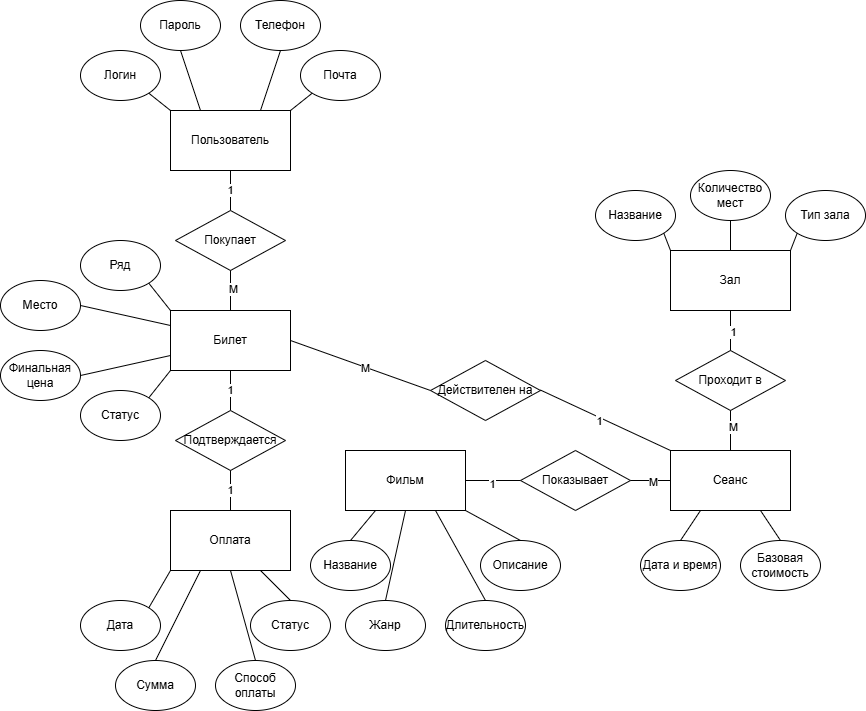

The diagram above was exported from draw.io. Its source (the exported page's mxGraphModel, read from the mxfile embedded in the PNG):
<mxGraphModel dx="705" dy="873" grid="1" gridSize="10" guides="1" tooltips="1" connect="1" arrows="1" fold="1" page="1" pageScale="1" pageWidth="1169" pageHeight="1654" math="0" shadow="0">
  <root>
    <mxCell id="0" />
    <mxCell id="1" parent="0" />
    <mxCell id="FYcozd9M7vqavjPWIeDQ-2" value="Пользователь" style="rounded=0;whiteSpace=wrap;html=1;" parent="1" vertex="1">
      <mxGeometry x="410" y="150" width="120" height="60" as="geometry" />
    </mxCell>
    <mxCell id="FYcozd9M7vqavjPWIeDQ-3" value="Сеанс" style="rounded=0;whiteSpace=wrap;html=1;" parent="1" vertex="1">
      <mxGeometry x="910" y="490" width="120" height="60" as="geometry" />
    </mxCell>
    <mxCell id="FYcozd9M7vqavjPWIeDQ-4" value="Зал" style="rounded=0;whiteSpace=wrap;html=1;" parent="1" vertex="1">
      <mxGeometry x="910" y="290" width="120" height="60" as="geometry" />
    </mxCell>
    <mxCell id="FYcozd9M7vqavjPWIeDQ-5" value="Билет" style="rounded=0;whiteSpace=wrap;html=1;" parent="1" vertex="1">
      <mxGeometry x="410" y="350" width="120" height="60" as="geometry" />
    </mxCell>
    <mxCell id="FYcozd9M7vqavjPWIeDQ-6" value="Оплата" style="rounded=0;whiteSpace=wrap;html=1;" parent="1" vertex="1">
      <mxGeometry x="410" y="550" width="120" height="60" as="geometry" />
    </mxCell>
    <mxCell id="FYcozd9M7vqavjPWIeDQ-7" value="Фильм" style="rounded=0;whiteSpace=wrap;html=1;" parent="1" vertex="1">
      <mxGeometry x="585" y="490" width="120" height="60" as="geometry" />
    </mxCell>
    <mxCell id="FYcozd9M7vqavjPWIeDQ-10" value="" style="endArrow=none;html=1;rounded=0;entryX=0.5;entryY=1;entryDx=0;entryDy=0;exitX=0.5;exitY=0;exitDx=0;exitDy=0;" parent="1" source="FYcozd9M7vqavjPWIeDQ-11" target="FYcozd9M7vqavjPWIeDQ-2" edge="1">
      <mxGeometry width="50" height="50" relative="1" as="geometry">
        <mxPoint x="740" y="320" as="sourcePoint" />
        <mxPoint x="710" y="330" as="targetPoint" />
      </mxGeometry>
    </mxCell>
    <mxCell id="FYcozd9M7vqavjPWIeDQ-24" value="1" style="edgeLabel;html=1;align=center;verticalAlign=middle;resizable=0;points=[];" parent="FYcozd9M7vqavjPWIeDQ-10" vertex="1" connectable="0">
      <mxGeometry x="0.0292" y="1" relative="1" as="geometry">
        <mxPoint as="offset" />
      </mxGeometry>
    </mxCell>
    <mxCell id="FYcozd9M7vqavjPWIeDQ-11" value="Покупает" style="rhombus;whiteSpace=wrap;html=1;" parent="1" vertex="1">
      <mxGeometry x="415" y="250" width="110" height="60" as="geometry" />
    </mxCell>
    <mxCell id="FYcozd9M7vqavjPWIeDQ-16" value="" style="endArrow=none;html=1;rounded=0;entryX=0.5;entryY=1;entryDx=0;entryDy=0;exitX=0.5;exitY=0;exitDx=0;exitDy=0;" parent="1" source="FYcozd9M7vqavjPWIeDQ-5" target="FYcozd9M7vqavjPWIeDQ-11" edge="1">
      <mxGeometry width="50" height="50" relative="1" as="geometry">
        <mxPoint x="694.58" y="370" as="sourcePoint" />
        <mxPoint x="694.58" y="290" as="targetPoint" />
      </mxGeometry>
    </mxCell>
    <mxCell id="FYcozd9M7vqavjPWIeDQ-25" value="М" style="edgeLabel;html=1;align=center;verticalAlign=middle;resizable=0;points=[];" parent="FYcozd9M7vqavjPWIeDQ-16" vertex="1" connectable="0">
      <mxGeometry x="0.0815" y="-2" relative="1" as="geometry">
        <mxPoint as="offset" />
      </mxGeometry>
    </mxCell>
    <mxCell id="FYcozd9M7vqavjPWIeDQ-17" value="Проходит в" style="rhombus;whiteSpace=wrap;html=1;" parent="1" vertex="1">
      <mxGeometry x="915" y="390" width="110" height="60" as="geometry" />
    </mxCell>
    <mxCell id="FYcozd9M7vqavjPWIeDQ-18" value="" style="endArrow=none;html=1;rounded=0;entryX=0.5;entryY=1;entryDx=0;entryDy=0;exitX=0.5;exitY=0;exitDx=0;exitDy=0;" parent="1" source="FYcozd9M7vqavjPWIeDQ-3" target="FYcozd9M7vqavjPWIeDQ-17" edge="1">
      <mxGeometry width="50" height="50" relative="1" as="geometry">
        <mxPoint x="1130" y="490" as="sourcePoint" />
        <mxPoint x="1220" y="470" as="targetPoint" />
      </mxGeometry>
    </mxCell>
    <mxCell id="FYcozd9M7vqavjPWIeDQ-28" value="М" style="edgeLabel;html=1;align=center;verticalAlign=middle;resizable=0;points=[];" parent="FYcozd9M7vqavjPWIeDQ-18" vertex="1" connectable="0">
      <mxGeometry x="0.1833" y="-2" relative="1" as="geometry">
        <mxPoint as="offset" />
      </mxGeometry>
    </mxCell>
    <mxCell id="FYcozd9M7vqavjPWIeDQ-20" value="" style="endArrow=none;html=1;rounded=0;entryX=0.5;entryY=1;entryDx=0;entryDy=0;exitX=0.5;exitY=0;exitDx=0;exitDy=0;" parent="1" source="FYcozd9M7vqavjPWIeDQ-17" target="FYcozd9M7vqavjPWIeDQ-4" edge="1">
      <mxGeometry width="50" height="50" relative="1" as="geometry">
        <mxPoint x="949.5799999999999" y="370" as="sourcePoint" />
        <mxPoint x="949.5799999999999" y="330" as="targetPoint" />
      </mxGeometry>
    </mxCell>
    <mxCell id="FYcozd9M7vqavjPWIeDQ-26" value="1" style="edgeLabel;html=1;align=center;verticalAlign=middle;resizable=0;points=[];" parent="FYcozd9M7vqavjPWIeDQ-20" vertex="1" connectable="0">
      <mxGeometry x="-0.0722" y="-2" relative="1" as="geometry">
        <mxPoint as="offset" />
      </mxGeometry>
    </mxCell>
    <mxCell id="FYcozd9M7vqavjPWIeDQ-21" value="Показывает" style="rhombus;whiteSpace=wrap;html=1;" parent="1" vertex="1">
      <mxGeometry x="760" y="490" width="110" height="60" as="geometry" />
    </mxCell>
    <mxCell id="FYcozd9M7vqavjPWIeDQ-22" value="" style="endArrow=none;html=1;rounded=0;exitX=0;exitY=0.5;exitDx=0;exitDy=0;entryX=1;entryY=0.5;entryDx=0;entryDy=0;" parent="1" source="FYcozd9M7vqavjPWIeDQ-3" target="FYcozd9M7vqavjPWIeDQ-21" edge="1">
      <mxGeometry width="50" height="50" relative="1" as="geometry">
        <mxPoint x="1090" y="560" as="sourcePoint" />
        <mxPoint x="1090" y="500" as="targetPoint" />
      </mxGeometry>
    </mxCell>
    <mxCell id="FYcozd9M7vqavjPWIeDQ-29" value="М" style="edgeLabel;html=1;align=center;verticalAlign=middle;resizable=0;points=[];" parent="FYcozd9M7vqavjPWIeDQ-22" vertex="1" connectable="0">
      <mxGeometry x="-0.0769" y="1" relative="1" as="geometry">
        <mxPoint as="offset" />
      </mxGeometry>
    </mxCell>
    <mxCell id="FYcozd9M7vqavjPWIeDQ-23" value="" style="endArrow=none;html=1;rounded=0;exitX=0;exitY=0.5;exitDx=0;exitDy=0;entryX=1;entryY=0.5;entryDx=0;entryDy=0;" parent="1" source="FYcozd9M7vqavjPWIeDQ-21" target="FYcozd9M7vqavjPWIeDQ-7" edge="1">
      <mxGeometry width="50" height="50" relative="1" as="geometry">
        <mxPoint x="920" y="500" as="sourcePoint" />
        <mxPoint x="850" y="460" as="targetPoint" />
      </mxGeometry>
    </mxCell>
    <mxCell id="FYcozd9M7vqavjPWIeDQ-30" value="1" style="edgeLabel;html=1;align=center;verticalAlign=middle;resizable=0;points=[];" parent="FYcozd9M7vqavjPWIeDQ-23" vertex="1" connectable="0">
      <mxGeometry x="0.0704" y="3" relative="1" as="geometry">
        <mxPoint as="offset" />
      </mxGeometry>
    </mxCell>
    <mxCell id="FYcozd9M7vqavjPWIeDQ-31" value="Действителен на" style="rhombus;whiteSpace=wrap;html=1;" parent="1" vertex="1">
      <mxGeometry x="670" y="400" width="110" height="60" as="geometry" />
    </mxCell>
    <mxCell id="FYcozd9M7vqavjPWIeDQ-32" value="" style="endArrow=none;html=1;rounded=0;exitX=0;exitY=0;exitDx=0;exitDy=0;entryX=1;entryY=0.5;entryDx=0;entryDy=0;" parent="1" source="FYcozd9M7vqavjPWIeDQ-3" edge="1">
      <mxGeometry width="50" height="50" relative="1" as="geometry">
        <mxPoint x="835" y="429.58" as="sourcePoint" />
        <mxPoint x="780" y="429.58" as="targetPoint" />
      </mxGeometry>
    </mxCell>
    <mxCell id="FYcozd9M7vqavjPWIeDQ-33" value="1" style="edgeLabel;html=1;align=center;verticalAlign=middle;resizable=0;points=[];" parent="FYcozd9M7vqavjPWIeDQ-32" vertex="1" connectable="0">
      <mxGeometry x="0.0704" y="3" relative="1" as="geometry">
        <mxPoint as="offset" />
      </mxGeometry>
    </mxCell>
    <mxCell id="FYcozd9M7vqavjPWIeDQ-36" value="" style="endArrow=none;html=1;rounded=0;exitX=0;exitY=0.5;exitDx=0;exitDy=0;entryX=1;entryY=0.5;entryDx=0;entryDy=0;" parent="1" source="FYcozd9M7vqavjPWIeDQ-31" target="FYcozd9M7vqavjPWIeDQ-5" edge="1">
      <mxGeometry width="50" height="50" relative="1" as="geometry">
        <mxPoint x="570" y="379.58000000000004" as="sourcePoint" />
        <mxPoint x="530" y="379.58000000000004" as="targetPoint" />
      </mxGeometry>
    </mxCell>
    <mxCell id="FYcozd9M7vqavjPWIeDQ-37" value="М" style="edgeLabel;html=1;align=center;verticalAlign=middle;resizable=0;points=[];" parent="FYcozd9M7vqavjPWIeDQ-36" vertex="1" connectable="0">
      <mxGeometry x="-0.0769" y="1" relative="1" as="geometry">
        <mxPoint as="offset" />
      </mxGeometry>
    </mxCell>
    <mxCell id="FYcozd9M7vqavjPWIeDQ-38" value="" style="endArrow=none;html=1;rounded=0;entryX=0.5;entryY=1;entryDx=0;entryDy=0;exitX=0.5;exitY=0;exitDx=0;exitDy=0;" parent="1" source="FYcozd9M7vqavjPWIeDQ-40" target="FYcozd9M7vqavjPWIeDQ-5" edge="1">
      <mxGeometry width="50" height="50" relative="1" as="geometry">
        <mxPoint x="470" y="470" as="sourcePoint" />
        <mxPoint x="469.58" y="410" as="targetPoint" />
      </mxGeometry>
    </mxCell>
    <mxCell id="FYcozd9M7vqavjPWIeDQ-39" value="1" style="edgeLabel;html=1;align=center;verticalAlign=middle;resizable=0;points=[];" parent="FYcozd9M7vqavjPWIeDQ-38" vertex="1" connectable="0">
      <mxGeometry x="0.0292" y="1" relative="1" as="geometry">
        <mxPoint as="offset" />
      </mxGeometry>
    </mxCell>
    <mxCell id="FYcozd9M7vqavjPWIeDQ-40" value="Подтверждается" style="rhombus;whiteSpace=wrap;html=1;" parent="1" vertex="1">
      <mxGeometry x="415" y="450" width="110" height="60" as="geometry" />
    </mxCell>
    <mxCell id="FYcozd9M7vqavjPWIeDQ-41" value="" style="endArrow=none;html=1;rounded=0;entryX=0.5;entryY=1;entryDx=0;entryDy=0;exitX=0.5;exitY=0;exitDx=0;exitDy=0;" parent="1" source="FYcozd9M7vqavjPWIeDQ-6" target="FYcozd9M7vqavjPWIeDQ-40" edge="1">
      <mxGeometry width="50" height="50" relative="1" as="geometry">
        <mxPoint x="469.58000000000004" y="550" as="sourcePoint" />
        <mxPoint x="469.58000000000004" y="510" as="targetPoint" />
      </mxGeometry>
    </mxCell>
    <mxCell id="FYcozd9M7vqavjPWIeDQ-42" value="1" style="edgeLabel;html=1;align=center;verticalAlign=middle;resizable=0;points=[];" parent="FYcozd9M7vqavjPWIeDQ-41" vertex="1" connectable="0">
      <mxGeometry x="0.0292" y="1" relative="1" as="geometry">
        <mxPoint as="offset" />
      </mxGeometry>
    </mxCell>
    <mxCell id="FYcozd9M7vqavjPWIeDQ-46" value="Логин" style="ellipse;whiteSpace=wrap;html=1;" parent="1" vertex="1">
      <mxGeometry x="320" y="90" width="80" height="50" as="geometry" />
    </mxCell>
    <mxCell id="FYcozd9M7vqavjPWIeDQ-47" value="Пароль" style="ellipse;whiteSpace=wrap;html=1;" parent="1" vertex="1">
      <mxGeometry x="380" y="40" width="80" height="50" as="geometry" />
    </mxCell>
    <mxCell id="FYcozd9M7vqavjPWIeDQ-48" value="Телефон" style="ellipse;whiteSpace=wrap;html=1;" parent="1" vertex="1">
      <mxGeometry x="480" y="40" width="80" height="50" as="geometry" />
    </mxCell>
    <mxCell id="FYcozd9M7vqavjPWIeDQ-49" value="Почта" style="ellipse;whiteSpace=wrap;html=1;" parent="1" vertex="1">
      <mxGeometry x="540" y="90" width="80" height="50" as="geometry" />
    </mxCell>
    <mxCell id="FYcozd9M7vqavjPWIeDQ-50" value="Название" style="ellipse;whiteSpace=wrap;html=1;" parent="1" vertex="1">
      <mxGeometry x="550" y="580" width="80" height="50" as="geometry" />
    </mxCell>
    <mxCell id="FYcozd9M7vqavjPWIeDQ-51" value="Жанр" style="ellipse;whiteSpace=wrap;html=1;" parent="1" vertex="1">
      <mxGeometry x="585" y="640" width="80" height="50" as="geometry" />
    </mxCell>
    <mxCell id="FYcozd9M7vqavjPWIeDQ-52" value="Длительность" style="ellipse;whiteSpace=wrap;html=1;" parent="1" vertex="1">
      <mxGeometry x="685" y="640" width="80" height="50" as="geometry" />
    </mxCell>
    <mxCell id="FYcozd9M7vqavjPWIeDQ-53" value="Описание" style="ellipse;whiteSpace=wrap;html=1;" parent="1" vertex="1">
      <mxGeometry x="720" y="580" width="80" height="50" as="geometry" />
    </mxCell>
    <mxCell id="FYcozd9M7vqavjPWIeDQ-54" value="Название" style="ellipse;whiteSpace=wrap;html=1;" parent="1" vertex="1">
      <mxGeometry x="835" y="230" width="80" height="50" as="geometry" />
    </mxCell>
    <mxCell id="FYcozd9M7vqavjPWIeDQ-55" value="Количество мест" style="ellipse;whiteSpace=wrap;html=1;" parent="1" vertex="1">
      <mxGeometry x="930" y="210" width="80" height="50" as="geometry" />
    </mxCell>
    <mxCell id="FYcozd9M7vqavjPWIeDQ-56" value="Тип зала" style="ellipse;whiteSpace=wrap;html=1;" parent="1" vertex="1">
      <mxGeometry x="1025" y="230" width="80" height="50" as="geometry" />
    </mxCell>
    <mxCell id="FYcozd9M7vqavjPWIeDQ-57" value="Дата и время" style="ellipse;whiteSpace=wrap;html=1;" parent="1" vertex="1">
      <mxGeometry x="880" y="580" width="80" height="50" as="geometry" />
    </mxCell>
    <mxCell id="FYcozd9M7vqavjPWIeDQ-58" value="Базовая стоимость" style="ellipse;whiteSpace=wrap;html=1;" parent="1" vertex="1">
      <mxGeometry x="980" y="580" width="80" height="50" as="geometry" />
    </mxCell>
    <mxCell id="FYcozd9M7vqavjPWIeDQ-59" value="Статус" style="ellipse;whiteSpace=wrap;html=1;" parent="1" vertex="1">
      <mxGeometry x="320" y="430" width="80" height="50" as="geometry" />
    </mxCell>
    <mxCell id="FYcozd9M7vqavjPWIeDQ-60" value="Финальная цена" style="ellipse;whiteSpace=wrap;html=1;" parent="1" vertex="1">
      <mxGeometry x="240" y="390" width="80" height="50" as="geometry" />
    </mxCell>
    <mxCell id="FYcozd9M7vqavjPWIeDQ-61" value="Место" style="ellipse;whiteSpace=wrap;html=1;" parent="1" vertex="1">
      <mxGeometry x="240" y="320" width="80" height="50" as="geometry" />
    </mxCell>
    <mxCell id="FYcozd9M7vqavjPWIeDQ-62" value="Ряд" style="ellipse;whiteSpace=wrap;html=1;" parent="1" vertex="1">
      <mxGeometry x="320" y="280" width="80" height="50" as="geometry" />
    </mxCell>
    <mxCell id="FYcozd9M7vqavjPWIeDQ-63" value="Дата" style="ellipse;whiteSpace=wrap;html=1;" parent="1" vertex="1">
      <mxGeometry x="320" y="640" width="80" height="50" as="geometry" />
    </mxCell>
    <mxCell id="FYcozd9M7vqavjPWIeDQ-64" value="Сумма" style="ellipse;whiteSpace=wrap;html=1;" parent="1" vertex="1">
      <mxGeometry x="355" y="700" width="80" height="50" as="geometry" />
    </mxCell>
    <mxCell id="FYcozd9M7vqavjPWIeDQ-65" value="Способ оплаты" style="ellipse;whiteSpace=wrap;html=1;" parent="1" vertex="1">
      <mxGeometry x="455" y="700" width="80" height="50" as="geometry" />
    </mxCell>
    <mxCell id="FYcozd9M7vqavjPWIeDQ-66" value="Статус" style="ellipse;whiteSpace=wrap;html=1;" parent="1" vertex="1">
      <mxGeometry x="490" y="640" width="80" height="50" as="geometry" />
    </mxCell>
    <mxCell id="FYcozd9M7vqavjPWIeDQ-67" value="" style="endArrow=none;html=1;rounded=0;entryX=0;entryY=1;entryDx=0;entryDy=0;" parent="1" target="FYcozd9M7vqavjPWIeDQ-49" edge="1">
      <mxGeometry width="50" height="50" relative="1" as="geometry">
        <mxPoint x="530" y="150" as="sourcePoint" />
        <mxPoint x="580" y="100" as="targetPoint" />
      </mxGeometry>
    </mxCell>
    <mxCell id="FYcozd9M7vqavjPWIeDQ-72" value="" style="endArrow=none;html=1;rounded=0;entryX=1;entryY=1;entryDx=0;entryDy=0;exitX=0;exitY=0;exitDx=0;exitDy=0;" parent="1" source="FYcozd9M7vqavjPWIeDQ-2" target="FYcozd9M7vqavjPWIeDQ-46" edge="1">
      <mxGeometry width="50" height="50" relative="1" as="geometry">
        <mxPoint x="410" y="150" as="sourcePoint" />
        <mxPoint x="452" y="123" as="targetPoint" />
      </mxGeometry>
    </mxCell>
    <mxCell id="FYcozd9M7vqavjPWIeDQ-73" value="" style="endArrow=none;html=1;rounded=0;entryX=0.5;entryY=1;entryDx=0;entryDy=0;exitX=0.25;exitY=0;exitDx=0;exitDy=0;" parent="1" source="FYcozd9M7vqavjPWIeDQ-2" target="FYcozd9M7vqavjPWIeDQ-47" edge="1">
      <mxGeometry width="50" height="50" relative="1" as="geometry">
        <mxPoint x="440" y="137" as="sourcePoint" />
        <mxPoint x="482" y="110" as="targetPoint" />
      </mxGeometry>
    </mxCell>
    <mxCell id="FYcozd9M7vqavjPWIeDQ-74" value="" style="endArrow=none;html=1;rounded=0;entryX=0.5;entryY=1;entryDx=0;entryDy=0;exitX=0.75;exitY=0;exitDx=0;exitDy=0;" parent="1" source="FYcozd9M7vqavjPWIeDQ-2" target="FYcozd9M7vqavjPWIeDQ-48" edge="1">
      <mxGeometry width="50" height="50" relative="1" as="geometry">
        <mxPoint x="480" y="127" as="sourcePoint" />
        <mxPoint x="522" y="100" as="targetPoint" />
      </mxGeometry>
    </mxCell>
    <mxCell id="FYcozd9M7vqavjPWIeDQ-75" value="" style="endArrow=none;html=1;rounded=0;entryX=1;entryY=1;entryDx=0;entryDy=0;exitX=0;exitY=0;exitDx=0;exitDy=0;" parent="1" source="FYcozd9M7vqavjPWIeDQ-4" target="FYcozd9M7vqavjPWIeDQ-54" edge="1">
      <mxGeometry width="50" height="50" relative="1" as="geometry">
        <mxPoint x="870" y="347" as="sourcePoint" />
        <mxPoint x="912" y="320" as="targetPoint" />
      </mxGeometry>
    </mxCell>
    <mxCell id="FYcozd9M7vqavjPWIeDQ-76" value="" style="endArrow=none;html=1;rounded=0;entryX=0;entryY=1;entryDx=0;entryDy=0;exitX=1;exitY=0;exitDx=0;exitDy=0;" parent="1" source="FYcozd9M7vqavjPWIeDQ-4" target="FYcozd9M7vqavjPWIeDQ-56" edge="1">
      <mxGeometry width="50" height="50" relative="1" as="geometry">
        <mxPoint x="1100" y="357" as="sourcePoint" />
        <mxPoint x="1142" y="330" as="targetPoint" />
      </mxGeometry>
    </mxCell>
    <mxCell id="FYcozd9M7vqavjPWIeDQ-77" value="" style="endArrow=none;html=1;rounded=0;entryX=0.5;entryY=1;entryDx=0;entryDy=0;exitX=0.5;exitY=0;exitDx=0;exitDy=0;" parent="1" source="FYcozd9M7vqavjPWIeDQ-4" target="FYcozd9M7vqavjPWIeDQ-55" edge="1">
      <mxGeometry width="50" height="50" relative="1" as="geometry">
        <mxPoint x="1130" y="327" as="sourcePoint" />
        <mxPoint x="1172" y="300" as="targetPoint" />
      </mxGeometry>
    </mxCell>
    <mxCell id="FYcozd9M7vqavjPWIeDQ-78" value="" style="endArrow=none;html=1;rounded=0;entryX=1;entryY=1;entryDx=0;entryDy=0;exitX=0;exitY=0;exitDx=0;exitDy=0;" parent="1" source="FYcozd9M7vqavjPWIeDQ-5" target="FYcozd9M7vqavjPWIeDQ-62" edge="1">
      <mxGeometry width="50" height="50" relative="1" as="geometry">
        <mxPoint x="350" y="397" as="sourcePoint" />
        <mxPoint x="392" y="370" as="targetPoint" />
      </mxGeometry>
    </mxCell>
    <mxCell id="FYcozd9M7vqavjPWIeDQ-79" value="" style="endArrow=none;html=1;rounded=0;entryX=1;entryY=0.5;entryDx=0;entryDy=0;exitX=0;exitY=0.25;exitDx=0;exitDy=0;" parent="1" source="FYcozd9M7vqavjPWIeDQ-5" target="FYcozd9M7vqavjPWIeDQ-61" edge="1">
      <mxGeometry width="50" height="50" relative="1" as="geometry">
        <mxPoint x="350" y="407" as="sourcePoint" />
        <mxPoint x="392" y="380" as="targetPoint" />
      </mxGeometry>
    </mxCell>
    <mxCell id="FYcozd9M7vqavjPWIeDQ-80" value="" style="endArrow=none;html=1;rounded=0;entryX=0;entryY=0.75;entryDx=0;entryDy=0;exitX=1;exitY=0.5;exitDx=0;exitDy=0;" parent="1" source="FYcozd9M7vqavjPWIeDQ-60" target="FYcozd9M7vqavjPWIeDQ-5" edge="1">
      <mxGeometry width="50" height="50" relative="1" as="geometry">
        <mxPoint x="360" y="417" as="sourcePoint" />
        <mxPoint x="402" y="390" as="targetPoint" />
      </mxGeometry>
    </mxCell>
    <mxCell id="FYcozd9M7vqavjPWIeDQ-81" value="" style="endArrow=none;html=1;rounded=0;entryX=0;entryY=1;entryDx=0;entryDy=0;exitX=1;exitY=0;exitDx=0;exitDy=0;" parent="1" source="FYcozd9M7vqavjPWIeDQ-59" target="FYcozd9M7vqavjPWIeDQ-5" edge="1">
      <mxGeometry width="50" height="50" relative="1" as="geometry">
        <mxPoint x="340" y="407" as="sourcePoint" />
        <mxPoint x="382" y="380" as="targetPoint" />
      </mxGeometry>
    </mxCell>
    <mxCell id="FYcozd9M7vqavjPWIeDQ-83" value="" style="endArrow=none;html=1;rounded=0;entryX=0;entryY=1;entryDx=0;entryDy=0;exitX=1;exitY=0;exitDx=0;exitDy=0;" parent="1" source="FYcozd9M7vqavjPWIeDQ-63" target="FYcozd9M7vqavjPWIeDQ-6" edge="1">
      <mxGeometry width="50" height="50" relative="1" as="geometry">
        <mxPoint x="430" y="667" as="sourcePoint" />
        <mxPoint x="472" y="640" as="targetPoint" />
      </mxGeometry>
    </mxCell>
    <mxCell id="FYcozd9M7vqavjPWIeDQ-84" value="" style="endArrow=none;html=1;rounded=0;entryX=0.25;entryY=1;entryDx=0;entryDy=0;exitX=0.5;exitY=0;exitDx=0;exitDy=0;" parent="1" source="FYcozd9M7vqavjPWIeDQ-64" target="FYcozd9M7vqavjPWIeDQ-6" edge="1">
      <mxGeometry width="50" height="50" relative="1" as="geometry">
        <mxPoint x="430" y="667" as="sourcePoint" />
        <mxPoint x="472" y="640" as="targetPoint" />
      </mxGeometry>
    </mxCell>
    <mxCell id="FYcozd9M7vqavjPWIeDQ-85" value="" style="endArrow=none;html=1;rounded=0;entryX=0.5;entryY=1;entryDx=0;entryDy=0;exitX=0.5;exitY=0;exitDx=0;exitDy=0;" parent="1" source="FYcozd9M7vqavjPWIeDQ-65" target="FYcozd9M7vqavjPWIeDQ-6" edge="1">
      <mxGeometry width="50" height="50" relative="1" as="geometry">
        <mxPoint x="450" y="687" as="sourcePoint" />
        <mxPoint x="492" y="660" as="targetPoint" />
      </mxGeometry>
    </mxCell>
    <mxCell id="FYcozd9M7vqavjPWIeDQ-86" value="" style="endArrow=none;html=1;rounded=0;entryX=0.75;entryY=1;entryDx=0;entryDy=0;exitX=0.5;exitY=0;exitDx=0;exitDy=0;" parent="1" source="FYcozd9M7vqavjPWIeDQ-66" target="FYcozd9M7vqavjPWIeDQ-6" edge="1">
      <mxGeometry width="50" height="50" relative="1" as="geometry">
        <mxPoint x="500" y="647" as="sourcePoint" />
        <mxPoint x="542" y="620" as="targetPoint" />
      </mxGeometry>
    </mxCell>
    <mxCell id="FYcozd9M7vqavjPWIeDQ-87" value="" style="endArrow=none;html=1;rounded=0;entryX=0.25;entryY=1;entryDx=0;entryDy=0;exitX=0.5;exitY=0;exitDx=0;exitDy=0;" parent="1" source="FYcozd9M7vqavjPWIeDQ-50" target="FYcozd9M7vqavjPWIeDQ-7" edge="1">
      <mxGeometry width="50" height="50" relative="1" as="geometry">
        <mxPoint x="630" y="607" as="sourcePoint" />
        <mxPoint x="672" y="580" as="targetPoint" />
      </mxGeometry>
    </mxCell>
    <mxCell id="FYcozd9M7vqavjPWIeDQ-88" value="" style="endArrow=none;html=1;rounded=0;entryX=0.5;entryY=1;entryDx=0;entryDy=0;exitX=0.5;exitY=0;exitDx=0;exitDy=0;" parent="1" source="FYcozd9M7vqavjPWIeDQ-51" target="FYcozd9M7vqavjPWIeDQ-7" edge="1">
      <mxGeometry width="50" height="50" relative="1" as="geometry">
        <mxPoint x="660" y="607" as="sourcePoint" />
        <mxPoint x="702" y="580" as="targetPoint" />
      </mxGeometry>
    </mxCell>
    <mxCell id="FYcozd9M7vqavjPWIeDQ-89" value="" style="endArrow=none;html=1;rounded=0;entryX=0.75;entryY=1;entryDx=0;entryDy=0;exitX=0.5;exitY=0;exitDx=0;exitDy=0;" parent="1" source="FYcozd9M7vqavjPWIeDQ-52" target="FYcozd9M7vqavjPWIeDQ-7" edge="1">
      <mxGeometry width="50" height="50" relative="1" as="geometry">
        <mxPoint x="680" y="627" as="sourcePoint" />
        <mxPoint x="722" y="600" as="targetPoint" />
      </mxGeometry>
    </mxCell>
    <mxCell id="FYcozd9M7vqavjPWIeDQ-90" value="" style="endArrow=none;html=1;rounded=0;entryX=1;entryY=1;entryDx=0;entryDy=0;exitX=0.5;exitY=0;exitDx=0;exitDy=0;" parent="1" source="FYcozd9M7vqavjPWIeDQ-53" target="FYcozd9M7vqavjPWIeDQ-7" edge="1">
      <mxGeometry width="50" height="50" relative="1" as="geometry">
        <mxPoint x="680" y="647" as="sourcePoint" />
        <mxPoint x="722" y="620" as="targetPoint" />
      </mxGeometry>
    </mxCell>
    <mxCell id="FYcozd9M7vqavjPWIeDQ-91" value="" style="endArrow=none;html=1;rounded=0;entryX=0.25;entryY=1;entryDx=0;entryDy=0;exitX=0.5;exitY=0;exitDx=0;exitDy=0;" parent="1" source="FYcozd9M7vqavjPWIeDQ-57" target="FYcozd9M7vqavjPWIeDQ-3" edge="1">
      <mxGeometry width="50" height="50" relative="1" as="geometry">
        <mxPoint x="940" y="697" as="sourcePoint" />
        <mxPoint x="982" y="670" as="targetPoint" />
      </mxGeometry>
    </mxCell>
    <mxCell id="FYcozd9M7vqavjPWIeDQ-92" value="" style="endArrow=none;html=1;rounded=0;entryX=0.75;entryY=1;entryDx=0;entryDy=0;exitX=0.5;exitY=0;exitDx=0;exitDy=0;" parent="1" source="FYcozd9M7vqavjPWIeDQ-58" target="FYcozd9M7vqavjPWIeDQ-3" edge="1">
      <mxGeometry width="50" height="50" relative="1" as="geometry">
        <mxPoint x="1090" y="577" as="sourcePoint" />
        <mxPoint x="1132" y="550" as="targetPoint" />
      </mxGeometry>
    </mxCell>
  </root>
</mxGraphModel>